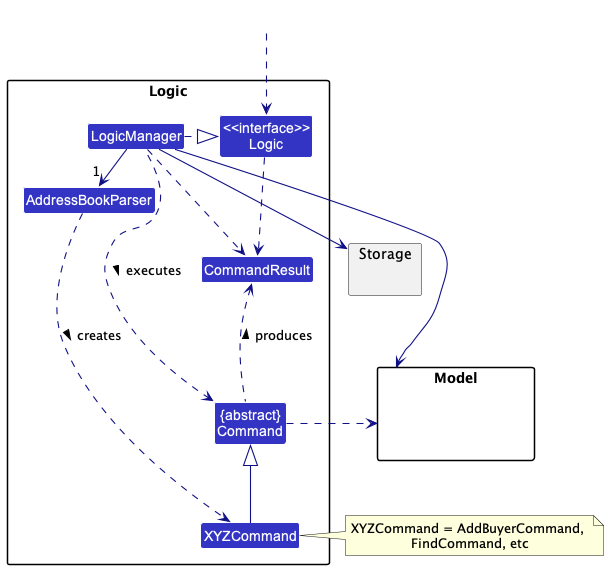

The diagram above was rendered by PlantUML. Its source (embedded in the PNG):
@startuml
!include style.puml
skinparam arrowThickness 1.1
skinparam arrowColor LOGIC_COLOR_T4
skinparam classBackgroundColor LOGIC_COLOR

package Logic {

Class AddressBookParser
Class XYZCommand
Class CommandResult
Class "{abstract}\nCommand" as Command


Class "<<interface>>\nLogic" as Logic
Class LogicManager
}

package Model{
Class HiddenModel #FFFFFF
}

package Storage{
}

Class HiddenOutside #FFFFFF
HiddenOutside ..> Logic

LogicManager .right.|> Logic
LogicManager -right->"1" AddressBookParser
AddressBookParser ..> XYZCommand : creates >

XYZCommand -up-|> Command
LogicManager .left.> Command : executes >

LogicManager --> Model
LogicManager --> Storage
Storage --[hidden] Model
Command .[hidden]up.> Storage
Command .right.> Model
note right of XYZCommand: XYZCommand = AddBuyerCommand, \nFindCommand, etc

Logic ..> CommandResult
LogicManager .down.> CommandResult
Command .up.> CommandResult : produces >
@enduml